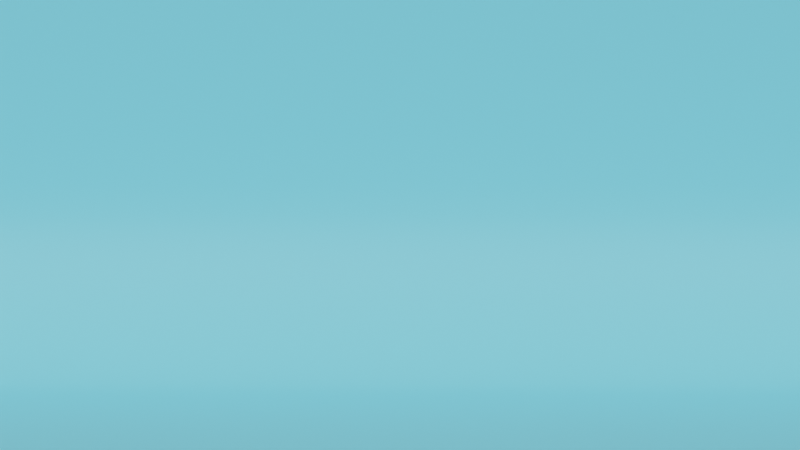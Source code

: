 # Source: studioBackground.blend  (saved by Blender 3.2.14; exported with 4.5.12 LTS)
import bpy
from mathutils import Matrix  # noqa: F401  (used for matrix-valued properties, if any)

bpy.ops.wm.read_factory_settings(use_empty=True)
scene = bpy.context.scene
scene.name = 'Scene'

# ---- collections
col_collection = bpy.data.collections.new('Collection'); scene.collection.children.link(col_collection)

# ---- materials (node trees are filled in below, after node groups)
mat_background = bpy.data.materials.new('background')
mat_background.use_transparent_shadow = False

# ---- material node trees
mat_background.use_nodes = True; mat_background.node_tree.nodes.clear()
_N = mat_background.node_tree.nodes; _L = mat_background.node_tree.links
n0 = _N.new('ShaderNodeBsdfPrincipled'); n0.name = 'Principled BSDF'; n0.location = (10, 300)
n0.distribution = 'GGX'
n0.subsurface_method = 'RANDOM_WALK_SKIN'
n0.inputs[0].default_value = (0.2197, 0.7812, 1.0, 1.0)
n0.inputs[3].default_value = 1.45
n0.inputs[27].default_value = (0.0, 0.0, 0.0, 1.0)
n0.inputs[28].default_value = 1.0
n1 = _N.new('ShaderNodeOutputMaterial'); n1.name = 'Material Output'; n1.location = (300, 300)
_L.new(n0.outputs[0], n1.inputs[0])
n1.is_active_output = True

# ---- world
world_world = bpy.data.worlds.new('World'); scene.world = world_world
world_world.use_nodes = True; world_world.node_tree.nodes.clear()
_N = world_world.node_tree.nodes; _L = world_world.node_tree.links
n0 = _N.new('ShaderNodeOutputWorld'); n0.name = 'World Output'; n0.location = (300, 300)
n1 = _N.new('ShaderNodeBackground'); n1.name = 'Background'; n1.location = (10, 300)
n1.inputs[0].default_value = (0.1538, 0.1538, 0.1538, 1.0)
_L.new(n1.outputs[0], n0.inputs[0])
n0.is_active_output = True
world_world.color = (0.05088, 0.05088, 0.05088)
world_world.use_sun_shadow = False
world_world.sun_shadow_jitter_overblur = 0.0

# ---- cameras
cam_camera = bpy.data.cameras.new('Camera')
cam_camera.type = 'ORTHO'
cam_camera.clip_end = 100.0
cam_camera.ortho_scale = 10.41

# ---- meshes
me_plane = bpy.data.meshes.new('Plane')
me_plane.from_pydata([(-1.0, -1.0, 0.0), (1.0, -1.0, 0.0), (-1.0, 1.0, 1.5), (1.0, 1.0, 1.5), (-1.0, 0.7041, 0.0), (-1.0, 1.0, 0.2959), (-1.0, 0.7956, 0.01448), (-1.0, 0.878, 0.05651), (-1.0, 0.9435, 0.122), (-1.0, 0.9855, 0.2044), (1.0, 1.0, 0.2959), (1.0, 0.7041, 0.0), (1.0, 0.9855, 0.2044), (1.0, 0.9435, 0.122), (1.0, 0.878, 0.05651), (1.0, 0.7956, 0.01448), (-0.8595, -1.0, 0.0), (-0.8595, 1.0, 1.5), (-0.8595, 1.0, 0.2959), (-0.8595, 0.9855, 0.2044), (-0.8595, 0.9435, 0.122), (-0.8595, 0.878, 0.05651), (-0.8595, 0.7956, 0.01448), (-0.8595, 0.7041, 0.0), (0.8551, -1.0, 0.0), (0.8551, 0.9855, 0.2044), (0.8551, 0.9435, 0.122), (0.8551, 0.878, 0.05651), (0.8551, 0.7956, 0.01448), (0.8551, 0.7041, 0.0), (0.8551, 1.0, 1.5), (0.8551, 1.0, 0.2959), (-1.0, 1.0, 1.355), (1.0, 1.0, 1.355), (-0.8595, 1.0, 1.355), (0.8551, 1.0, 1.355), (-1.0, -0.7543, 0.0), (1.0, -0.7543, 0.0), (-0.8595, -0.7543, 0.0), (0.8551, -0.7543, 0.0)], [], [(35, 33, 3, 30), (18, 5, 9, 19), (19, 9, 8, 20), (20, 8, 7, 21), (21, 7, 6, 22), (22, 6, 4, 23), (39, 37, 11, 29), (36, 38, 23, 4), (28, 22, 23, 29), (27, 21, 22, 28), (26, 20, 21, 27), (25, 19, 20, 26), (31, 18, 19, 25), (32, 34, 17, 2), (10, 31, 25, 12), (12, 25, 26, 13), (13, 26, 27, 14), (14, 27, 28, 15), (15, 28, 29, 11), (38, 39, 29, 23), (34, 35, 30, 17), (18, 31, 35, 34), (5, 18, 34, 32), (31, 10, 33, 35), (16, 24, 39, 38), (0, 16, 38, 36), (24, 1, 37, 39)])
me_plane.polygons.foreach_set('use_smooth', [True] * 27)
_uv = me_plane.uv_layers.new(name='UVMap')
_uv.uv.foreach_set('vector', [0.9275, 1.0, 1.0, 1.0, 1.0, 1.0, 0.9275, 1.0, 0.07024, 1.0, 0.0, 1.0, 0.0, 1.0, 0.07024, 1.0, 0.07024, 1.0, 0.0, 1.0, 0.0, 1.0, 0.07024, 1.0, 0.07024, 1.0, 0.0, 1.0, 0.0, 0.939, 0.07024, 0.939, 0.07024, 0.939, 0.0, 0.939, 0.0, 0.8978, 0.07024, 0.8978, 0.07024, 0.8978, 0.0, 0.8978, 0.0, 0.8521, 0.07024, 0.8521, 0.9275, 0.1229, 1.0, 0.1229, 1.0, 0.8521, 0.9275, 0.8521, 0.0, 0.1229, 0.07024, 0.1229, 0.07024, 0.8521, 0.0, 0.8521, 0.9275, 0.8978, 0.07024, 0.8978, 0.07024, 0.8521, 0.9275, 0.8521, 0.9275, 0.939, 0.07024, 0.939, 0.07024, 0.8978, 0.9275, 0.8978, 0.9275, 1.0, 0.07024, 1.0, 0.07024, 0.939, 0.9275, 0.939, 0.9275, 1.0, 0.07024, 1.0, 0.07024, 1.0, 0.9275, 1.0, 0.9275, 1.0, 0.07024, 1.0, 0.07024, 1.0, 0.9275, 1.0, 0.0, 1.0, 0.07024, 1.0, 0.07024, 1.0, 0.0, 1.0, 1.0, 1.0, 0.9275, 1.0, 0.9275, 1.0, 1.0, 1.0, 1.0, 1.0, 0.9275, 1.0, 0.9275, 1.0, 1.0, 1.0, 1.0, 1.0, 0.9275, 1.0, 0.9275, 0.939, 1.0, 0.939, 1.0, 0.939, 0.9275, 0.939, 0.9275, 0.8978, 1.0, 0.8978, 1.0, 0.8978, 0.9275, 0.8978, 0.9275, 0.8521, 1.0, 0.8521, 0.07024, 0.1229, 0.9275, 0.1229, 0.9275, 0.8521, 0.07024, 0.8521, 0.07024, 1.0, 0.9275, 1.0, 0.9275, 1.0, 0.07024, 1.0, 0.07024, 1.0, 0.9275, 1.0, 0.9275, 1.0, 0.07024, 1.0, 0.0, 1.0, 0.07024, 1.0, 0.07024, 1.0, 0.0, 1.0, 0.9275, 1.0, 1.0, 1.0, 1.0, 1.0, 0.9275, 1.0, 0.07024, 0.0, 0.9275, 0.0, 0.9275, 0.1229, 0.07024, 0.1229, 0.0, 0.0, 0.07024, 0.0, 0.07024, 0.1229, 0.0, 0.1229, 0.9275, 0.0, 1.0, 0.0, 1.0, 0.1229, 0.9275, 0.1229])
me_plane.materials.append(mat_background)
me_plane.use_remesh_fix_poles = True
me_plane.use_remesh_preserve_attributes = False
me_plane.update()

# ---- objects
ob_plane = bpy.data.objects.new('Plane', me_plane)
ob_camera = bpy.data.objects.new('Camera', cam_camera)

# ---- transforms, parenting, visibility, modifiers, constraints
ob_plane.location = (0.0, 0.0, 0.0)
ob_plane.scale = (14.13, 10.0, 10.0)
_m = ob_plane.modifiers.new('Subdivision', 'SUBSURF')
_m.levels = 2
ob_camera.location = (-0.04927, -10.07, 3.224)
ob_camera.rotation_euler = (1.518, 1.115e-07, 0.01435)
ob_camera.lock_rotations_4d = False
ob_camera.empty_display_type = 'ARROWS'
ob_camera.color = (0.0, 0.0, 0.0, 0.0)
ob_camera.display_type = 'WIRE'
ob_camera.lineart.crease_threshold = 0.0

# ---- collection membership
scene.collection.objects.link(ob_plane)
col_collection.objects.link(ob_camera)

# ---- scene / render settings (as saved in the file)
scene.camera = ob_camera
scene.frame_start = 1; scene.frame_end = 250; scene.frame_set(20)
scene.render.engine = 'BLENDER_EEVEE_NEXT'
scene.cycles.sampling_pattern = 'TABULATED_SOBOL'
scene.cycles.use_light_tree = False
scene.eevee.taa_render_samples = 512
scene.eevee.use_gtao = True
scene.eevee.gtao_distance = 1.41
scene.eevee.use_raytracing = True
scene.view_settings.view_transform = 'Filmic'
bpy.context.view_layer.update()

# ---- added for rendering (the .blend has no usable light): sun
light_auto_sun = bpy.data.lights.new('AutoSun', 'SUN')
light_auto_sun.energy = 3.0
light_auto_sun.angle = 0.0523599
ob_auto_sun = bpy.data.objects.new('AutoSun', light_auto_sun)
scene.collection.objects.link(ob_auto_sun)
ob_auto_sun.rotation_euler = (0.872665, 0.174533, 0.523599)
bpy.context.view_layer.update()
